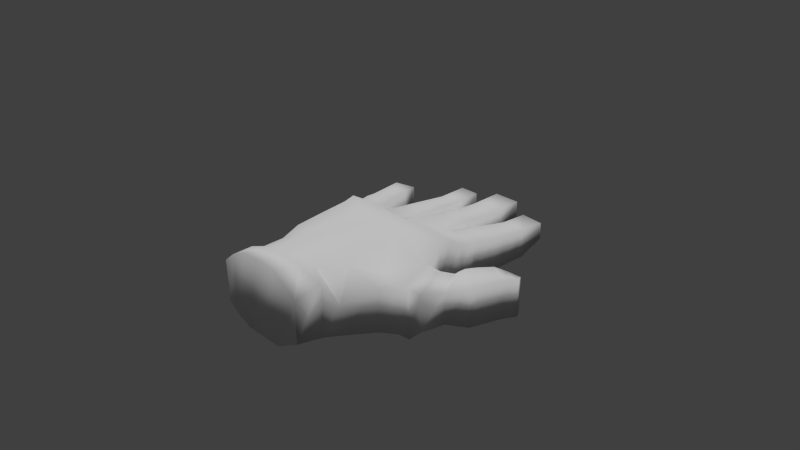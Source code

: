 # Source: hand.blend  (saved by Blender 2.76.0; exported with 4.5.12 LTS)
import bpy
from mathutils import Matrix  # noqa: F401  (used for matrix-valued properties, if any)

bpy.ops.wm.read_factory_settings(use_empty=True)
scene = bpy.context.scene
scene.name = 'Scene'

# ---- collections
col_collection_1 = bpy.data.collections.new('Collection 1'); scene.collection.children.link(col_collection_1)

# ---- materials (node trees are filled in below, after node groups)
mat_material = bpy.data.materials.new('Material')
mat_material.alpha_threshold = 0.0
mat_material.use_transparent_shadow = False
mat_material.roughness = 0.5
mat_material.line_color = (0.0, 0.0, 0.0, 1.0)

# ---- material node trees

# ---- world
world_world = bpy.data.worlds.new('World'); scene.world = world_world
world_world.color = (0.05088, 0.05088, 0.05088)
world_world.use_sun_shadow = False
world_world.sun_shadow_jitter_overblur = 0.0
world_world.cycles.sampling_method = 'MANUAL'
world_world.cycles.sample_map_resolution = 256

# ---- cameras
cam_camera = bpy.data.cameras.new('Camera')
cam_camera.clip_end = 100.0
cam_camera.lens = 35.0
cam_camera.sensor_width = 32.0
cam_camera.sensor_height = 18.0
cam_camera.ortho_scale = 7.314
cam_camera.dof.focus_distance = 0.0
cam_camera.dof.aperture_fstop = 128.0

# ---- lights
light_sun_001 = bpy.data.lights.new('Sun.001', 'SUN')
light_sun_001.transmission_factor = 0.0
light_sun_001.angle = 0.1993
light_sun_001.energy = 1.0
light_sun_001.shadow_buffer_clip_start = 0.5
light_sun_001.shadow_soft_size = 0.1
light_sun_001.shadow_cascade_max_distance = 1000.0
light_sun_001.cycles.use_multiple_importance_sampling = False
light_sun = bpy.data.lights.new('Sun', 'SUN')
light_sun.transmission_factor = 0.0
light_sun.angle = 0.1993
light_sun.energy = 1.0
light_sun.shadow_buffer_clip_start = 0.5
light_sun.shadow_soft_size = 0.1
light_sun.shadow_cascade_max_distance = 1000.0
light_sun.cycles.use_multiple_importance_sampling = False

# ---- meshes
me_cube = bpy.data.meshes.new('Cube')
me_cube.from_pydata([(1.0, 1.0, -0.5741), (1.0, -1.0, -0.3251), (-1.0, -1.0, -0.3251), (-1.0, 1.0, -0.5741), (1.0, 1.0, 1.583), (1.0, -1.0, 1.453), (-1.0, -1.0, 1.479), (-1.0, 1.0, 1.64), (1.01, 1.942, -0.56), (-1.139, 1.942, -0.6192), (1.01, 1.942, 1.376), (-1.139, 1.942, 0.708), (1.124, 3.727, -0.6019), (-1.585, 3.727, -0.5181), (1.124, 3.727, 1.248), (-1.585, 3.727, 1.337), (1.422, 7.899, -0.3932), (-1.963, 4.943, -0.7886), (1.422, 7.899, 1.317), (-1.963, 4.943, 1.37), (-0.4341, 1.0, -0.5741), (-0.4341, -1.0, -0.9691), (-0.4341, 1.0, 1.908), (-0.4341, -1.0, 2.227), (-0.5311, 1.942, -0.6192), (-0.5311, 1.942, 1.755), (-0.8182, 3.727, -0.6019), (-0.8182, 3.727, 1.61), (-1.556, 7.87, -0.7599), (-1.556, 7.87, 1.319), (1.366, 5.649, 1.258), (-1.854, 4.467, 1.37), (1.366, 5.649, -0.3932), (-1.854, 4.467, -0.5532), (-1.141, 5.751, -0.3915), (-1.141, 5.751, 1.143), (-1.871, 9.301, -0.5146), (-2.205, 7.157, -0.5061), (-2.205, 7.157, 0.8457), (-1.871, 9.301, 0.8523), (-2.43, 12.04, -0.7684), (-2.734, 11.18, -0.7684), (-2.734, 11.18, 0.9361), (-2.43, 12.04, 0.7833), (-1.717, 8.552, 1.004), (-2.085, 5.458, -0.5348), (-1.717, 8.552, -0.5146), (-2.085, 5.458, 1.08), (-1.91, 9.549, -0.7684), (-2.449, 8.484, -0.7684), (-2.449, 8.484, 0.9361), (-1.91, 9.549, 0.9361), (-1.921, 10.03, -0.7684), (-2.488, 8.913, -0.7684), (-2.488, 8.913, 0.9361), (-1.921, 10.03, 0.9361), (-2.038, 10.7, -0.7684), (-2.562, 9.669, -0.7684), (-2.562, 9.669, 0.9361), (-2.038, 10.7, 0.9361), (-2.241, 11.55, -0.7684), (-2.66, 10.72, -0.7684), (-2.66, 10.72, 0.9361), (-2.241, 11.55, 0.9361), (-2.731, 12.09, -0.7684), (-2.806, 11.63, -0.7684), (-2.806, 11.63, 0.9361), (-2.731, 12.09, 0.7833), (1.408, 9.966, -0.3932), (1.408, 9.966, 1.446), (-1.288, 9.939, -0.3932), (-1.288, 9.939, 1.447), (1.508, 11.08, -0.6896), (1.508, 11.08, 1.446), (-1.289, 11.13, -0.6896), (-1.289, 11.13, 1.446), (0.7417, 1.0, -0.5741), (0.7417, -1.0, -0.7173), (0.7417, 1.0, 1.703), (0.7417, -1.0, 1.892), (0.7326, 1.942, -0.7351), (0.7326, 1.942, 1.527), (0.7739, 3.727, -0.6019), (0.7739, 3.727, 1.453), (0.8854, 7.894, -0.3918), (0.8854, 7.894, 1.4), (0.9144, 5.667, -0.3829), (0.9144, 5.667, 1.384), (0.9223, 9.961, -0.3932), (0.9223, 9.961, 1.456), (0.9214, 11.15, -0.6896), (0.9214, 11.15, 1.446), (1.583, 12.18, -0.6896), (1.583, 12.2, 1.03), (1.082, 12.85, -0.6896), (1.082, 12.86, 0.9776), (1.661, 12.9, -0.6896), (1.661, 12.92, 0.9731), (1.161, 13.57, -0.6896), (1.161, 13.58, 0.9205), (1.703, 13.73, -0.6896), (1.703, 13.74, 0.9084), (1.276, 14.21, -0.6896), (1.276, 14.21, 0.8705), (1.793, 14.72, -0.6896), (1.793, 14.72, 0.8301), (1.367, 15.2, -0.6896), (1.367, 15.2, 0.7923), (1.84, 15.24, -0.6896), (1.84, 15.23, 0.7895), (1.414, 15.72, -0.6896), (1.414, 15.71, 0.7516), (1.873, 15.59, -0.6896), (1.873, 15.58, 0.7617), (1.446, 16.07, -0.6896), (1.446, 16.06, 0.7239), (2.0, 16.99, -0.6896), (2.0, 16.98, 0.6514), (1.574, 17.48, -0.6896), (1.574, 17.45, 0.6135), (0.8235, 12.0, -0.6896), (-1.301, 11.98, -0.6896), (0.8235, 12.03, 1.044), (-1.301, 12.01, 1.046), (0.4332, 1.0, -0.5741), (0.4332, -1.0, -0.9691), (0.4332, 1.0, 1.849), (0.4332, -1.0, 2.202), (0.4011, 1.942, -0.7351), (0.4011, 1.942, 1.72), (0.3562, 3.727, -0.6019), (0.3562, 3.727, 1.769), (0.2449, 7.887, -0.3866), (0.2449, 7.887, 1.614), (0.3751, 5.689, 1.735), (0.3423, 9.955, -0.3932), (0.3423, 9.955, 1.479), (0.3414, 11.14, -0.6896), (0.3414, 11.14, 1.446), (0.3751, 5.689, -0.3671), (0.2662, 12.0, -0.6896), (0.2662, 12.02, 1.044), (0.8217, 14.36, -0.6896), (0.8217, 14.36, 0.8589), (0.2644, 14.35, -0.6896), (0.2644, 14.35, 0.8593), (0.821, 15.21, -0.6896), (0.821, 15.21, 0.7916), (0.2637, 15.21, -0.6896), (0.2637, 15.2, 0.792), (0.818, 16.09, -0.6927), (0.818, 16.08, 0.7212), (0.3305, 16.06, -0.6896), (0.3305, 16.05, 0.7247), (0.8192, 17.8, -0.6896), (0.8192, 17.8, 0.5762), (0.3963, 17.8, -0.6896), (0.3963, 17.8, 0.5762), (0.8188, 18.33, -0.6896), (0.8188, 18.33, 0.5762), (0.3959, 18.32, -0.6896), (0.3959, 18.32, 0.5762), (0.8174, 20.13, -0.3444), (0.8174, 20.13, 0.5762), (0.3945, 20.13, -0.3444), (0.3945, 20.13, 0.5762), (0.2184, 12.76, -0.6896), (-1.349, 12.74, -0.6896), (0.2184, 12.78, 0.9845), (-1.349, 12.76, 0.9857), (-0.0004106, 1.0, -0.5741), (-0.0004108, -1.0, -0.9691), (-0.0004105, 1.0, 1.968), (-0.0004113, -1.0, 2.26), (-0.06497, 1.942, -0.7351), (-0.06497, 1.942, 1.88), (-0.231, 3.727, -0.6019), (-0.231, 3.727, 1.935), (-0.6555, 7.879, -0.3878), (-0.6555, 7.879, 1.605), (-0.3831, 5.72, 1.882), (-0.4731, 9.947, -0.3932), (-0.4731, 9.947, 1.504), (-0.474, 11.14, -0.6896), (-0.474, 11.14, 1.446), (-0.5173, 11.99, -0.6896), (-0.5173, 12.02, 1.045), (-0.3831, 5.72, -0.3525), (-0.5651, 12.75, -0.6896), (-0.5651, 12.77, 0.9851), (0.139, 15.66, -0.6896), (0.139, 15.65, 0.7565), (-0.5031, 15.65, -0.6896), (-0.5031, 15.64, 0.757), (0.1385, 16.3, -0.6896), (0.1385, 16.29, 0.7059), (-0.5036, 16.3, -0.6896), (-0.5036, 16.28, 0.7064), (0.07899, 17.32, -0.6896), (0.07899, 17.3, 0.6255), (-0.4992, 17.32, -0.6896), (-0.4992, 17.3, 0.6259), (0.07779, 18.82, -0.6896), (0.07779, 18.82, 0.5762), (-0.5004, 18.82, -0.6896), (-0.5004, 18.82, 0.5762), (0.07737, 19.35, -0.6896), (0.07737, 19.35, 0.5762), (-0.5008, 19.34, -0.6896), (-0.5008, 19.34, 0.5762), (0.07591, 21.18, -0.2615), (0.07591, 21.18, 0.5762), (-0.5023, 21.17, -0.2615), (-0.5023, 21.17, 0.5762), (-0.6713, 13.35, -0.6896), (-1.311, 13.34, -0.6896), (-0.6713, 13.36, 0.9383), (-1.311, 13.35, 0.9388), (-0.7658, 14.98, -0.6896), (-1.394, 14.56, -0.6896), (-0.7658, 14.98, 0.8097), (-1.394, 14.56, 0.8427), (-0.7924, 15.48, -0.6896), (-1.421, 15.06, -0.6896), (-0.7924, 15.47, 0.7708), (-1.421, 15.05, 0.8038), (-0.8649, 16.12, -0.6896), (-1.42, 15.75, -0.6896), (-0.8649, 16.11, 0.7201), (-1.42, 15.74, 0.7493), (-0.9372, 17.51, -0.6896), (-1.438, 17.32, -0.6896), (-0.9372, 17.49, 0.6108), (-1.438, 17.3, 0.6254), (-0.9492, 17.91, -0.6896), (-1.45, 17.73, -0.6896), (-0.9492, 17.91, 0.5762), (-1.45, 17.73, 0.5762), (-1.004, 19.75, -0.1574), (-1.505, 19.56, -0.1574), (-1.004, 19.75, 0.5762), (-1.505, 19.56, 0.5762)], [], [(20, 21, 2, 3), (22, 7, 6, 23), (0, 4, 5, 1), (21, 23, 6, 2), (2, 6, 7, 3), (20, 3, 9, 24), (9, 11, 15, 13), (4, 0, 8, 10), (78, 4, 10, 81), (3, 7, 11, 9), (87, 30, 18, 85), (24, 9, 13, 26), (81, 10, 14, 83), (10, 8, 12, 14), (61, 62, 42, 41), (30, 32, 16, 18), (33, 31, 19, 17), (34, 33, 17, 28), (187, 34, 28, 178), (178, 28, 70, 181), (11, 25, 27, 15), (174, 24, 26, 176), (31, 35, 29, 19), (7, 22, 25, 11), (170, 20, 24, 174), (171, 173, 23, 21), (172, 22, 23, 173), (170, 171, 21, 20), (15, 27, 35, 31), (176, 26, 34, 187), (26, 13, 33, 34), (13, 15, 31, 33), (14, 12, 32, 30), (83, 14, 30, 87), (37, 38, 50, 49), (44, 46, 36, 39), (45, 47, 38, 37), (46, 45, 37, 36), (62, 63, 43, 42), (60, 61, 41, 40), (63, 60, 40, 43), (29, 28, 46, 44), (17, 19, 47, 45), (28, 17, 45, 46), (19, 29, 44, 47), (50, 51, 55, 54), (38, 39, 51, 50), (36, 37, 49, 48), (39, 36, 48, 51), (54, 55, 59, 58), (48, 49, 53, 52), (51, 48, 52, 55), (49, 50, 54, 53), (59, 56, 60, 63), (52, 53, 57, 56), (55, 52, 56, 59), (53, 54, 58, 57), (42, 43, 67, 66), (57, 58, 62, 61), (58, 59, 63, 62), (56, 57, 61, 60), (67, 64, 65, 66), (40, 41, 65, 64), (43, 40, 64, 67), (41, 42, 66, 65), (89, 69, 73, 91), (18, 16, 68, 69), (28, 29, 71, 70), (85, 18, 69, 89), (74, 75, 123, 121), (69, 68, 72, 73), (70, 71, 75, 74), (181, 70, 74, 183), (68, 88, 90, 72), (73, 72, 92, 93), (133, 85, 89, 136), (136, 89, 91, 138), (131, 83, 87, 134), (12, 82, 86, 32), (0, 1, 77, 76), (4, 78, 79, 5), (1, 5, 79, 77), (0, 76, 80, 8), (8, 80, 82, 12), (16, 84, 88, 68), (32, 86, 84, 16), (129, 81, 83, 131), (134, 87, 85, 133), (126, 78, 81, 129), (95, 93, 97, 99), (72, 90, 94, 92), (90, 91, 95, 94), (91, 73, 93, 95), (98, 99, 103, 102), (93, 92, 96, 97), (94, 95, 99, 98), (92, 94, 98, 96), (103, 101, 105, 107), (96, 98, 102, 100), (99, 97, 101, 103), (97, 96, 100, 101), (107, 105, 109, 111), (101, 100, 104, 105), (102, 103, 107, 106), (100, 102, 106, 104), (110, 111, 115, 114), (105, 104, 108, 109), (106, 107, 111, 110), (104, 106, 110, 108), (115, 113, 117, 119), (108, 110, 114, 112), (111, 109, 113, 115), (109, 108, 112, 113), (117, 116, 118, 119), (113, 112, 116, 117), (114, 115, 119, 118), (112, 114, 118, 116), (186, 141, 168, 189), (91, 90, 120, 122), (183, 74, 121, 185), (138, 91, 122, 141), (184, 138, 141, 186), (90, 137, 140, 120), (122, 120, 142, 143), (172, 126, 129, 175), (180, 134, 133, 179), (175, 129, 131, 177), (177, 131, 134, 180), (182, 136, 138, 184), (179, 133, 136, 182), (88, 135, 137, 90), (82, 130, 139, 86), (76, 77, 125, 124), (78, 126, 127, 79), (77, 79, 127, 125), (76, 124, 128, 80), (80, 128, 130, 82), (84, 132, 135, 88), (86, 139, 132, 84), (144, 145, 149, 148), (141, 122, 143, 145), (140, 141, 145, 144), (120, 140, 144, 142), (149, 147, 151, 153), (142, 144, 148, 146), (145, 143, 147, 149), (143, 142, 146, 147), (152, 153, 157, 156), (147, 146, 150, 151), (148, 149, 153, 152), (146, 148, 152, 150), (154, 156, 160, 158), (150, 152, 156, 154), (153, 151, 155, 157), (151, 150, 154, 155), (161, 159, 163, 165), (157, 155, 159, 161), (155, 154, 158, 159), (156, 157, 161, 160), (163, 162, 164, 165), (159, 158, 162, 163), (160, 161, 165, 164), (158, 160, 164, 162), (167, 169, 217, 215), (141, 140, 166, 168), (121, 123, 169, 167), (185, 121, 167, 188), (140, 185, 188, 166), (166, 188, 192, 190), (29, 179, 182, 71), (71, 182, 184, 75), (27, 177, 180, 35), (25, 175, 177, 27), (35, 180, 179, 29), (22, 172, 175, 25), (75, 184, 186, 123), (137, 183, 185, 140), (123, 186, 189, 169), (135, 181, 183, 137), (130, 176, 187, 139), (124, 125, 171, 170), (126, 172, 173, 127), (125, 127, 173, 171), (124, 170, 174, 128), (128, 174, 176, 130), (132, 178, 181, 135), (139, 187, 178, 132), (193, 191, 195, 197), (188, 189, 193, 192), (189, 168, 191, 193), (168, 166, 190, 191), (196, 197, 201, 200), (191, 190, 194, 195), (192, 193, 197, 196), (190, 192, 196, 194), (198, 200, 204, 202), (194, 196, 200, 198), (197, 195, 199, 201), (195, 194, 198, 199), (205, 203, 207, 209), (201, 199, 203, 205), (199, 198, 202, 203), (200, 201, 205, 204), (208, 209, 213, 212), (203, 202, 206, 207), (204, 205, 209, 208), (202, 204, 208, 206), (211, 210, 212, 213), (206, 208, 212, 210), (209, 207, 211, 213), (207, 206, 210, 211), (215, 217, 221, 219), (188, 167, 215, 214), (189, 188, 214, 216), (169, 189, 216, 217), (220, 218, 222, 224), (214, 215, 219, 218), (216, 214, 218, 220), (217, 216, 220, 221), (223, 225, 229, 227), (221, 220, 224, 225), (219, 221, 225, 223), (218, 219, 223, 222), (226, 227, 231, 230), (222, 223, 227, 226), (224, 222, 226, 228), (225, 224, 228, 229), (232, 230, 234, 236), (228, 226, 230, 232), (229, 228, 232, 233), (227, 229, 233, 231), (235, 237, 241, 239), (233, 232, 236, 237), (231, 233, 237, 235), (230, 231, 235, 234), (240, 238, 239, 241), (234, 235, 239, 238), (236, 234, 238, 240), (237, 236, 240, 241), (47, 44, 39, 38)])
me_cube.polygons.foreach_set('use_smooth', [True] * 240)
me_cube.materials.append(mat_material)
me_cube.use_remesh_preserve_volume = False
me_cube.use_remesh_preserve_attributes = False
me_cube.use_mirror_vertex_groups = False
me_cube.update()

# ---- objects
ob_sun_001 = bpy.data.objects.new('Sun.001', light_sun_001)
ob_sun = bpy.data.objects.new('Sun', light_sun)
ob_cube = bpy.data.objects.new('Cube', me_cube)
ob_camera = bpy.data.objects.new('Camera', cam_camera)

# ---- transforms, parenting, visibility, modifiers, constraints
ob_sun_001.location = (5.898, 15.12, 27.42)
ob_sun_001.rotation_euler = (0.2967, -0.2818, 2.416)
ob_sun_001.lineart.crease_threshold = 0.0
ob_sun.location = (5.898, 15.12, 27.42)
ob_sun.rotation_euler = (0.2967, -0.2818, -0.6308)
ob_sun.lineart.crease_threshold = 0.0
ob_cube.location = (0.1805, -1.691, 0.0)
ob_cube.scale = (-0.6528, 0.1854, 0.3121)
ob_cube.lock_rotations_4d = False
ob_cube.empty_display_type = 'ARROWS'
ob_cube.lineart.crease_threshold = 0.0
ob_camera.location = (7.481, -6.508, 5.344)
ob_camera.rotation_euler = (1.109, 0.01082, 0.8149)
ob_camera.lock_rotations_4d = False
ob_camera.empty_display_type = 'ARROWS'
ob_camera.color = (0.0, 0.0, 0.0, 0.0)
ob_camera.display_type = 'WIRE'
ob_camera.lineart.crease_threshold = 0.0

# ---- collection membership
col_collection_1.objects.link(ob_sun_001)
col_collection_1.objects.link(ob_sun)
col_collection_1.objects.link(ob_cube)
col_collection_1.objects.link(ob_camera)

# ---- scene / render settings (as saved in the file)
scene.camera = ob_camera
scene.frame_start = 1; scene.frame_end = 250; scene.frame_set(1)
scene.render.engine = 'BLENDER_EEVEE_NEXT'
scene.render.resolution_percentage = 50
scene.render.dither_intensity = 0.0
scene.cycles.use_denoising = False
scene.cycles.samples = 10
scene.cycles.sampling_pattern = 'TABULATED_SOBOL'
scene.cycles.light_sampling_threshold = 0.0
scene.cycles.use_adaptive_sampling = False
scene.cycles.use_light_tree = False
scene.cycles.blur_glossy = 0.0
scene.cycles.pixel_filter_type = 'GAUSSIAN'
scene.cycles.sample_clamp_indirect = 0.0
scene.view_settings.view_transform = 'Standard'
bpy.context.view_layer.update()
